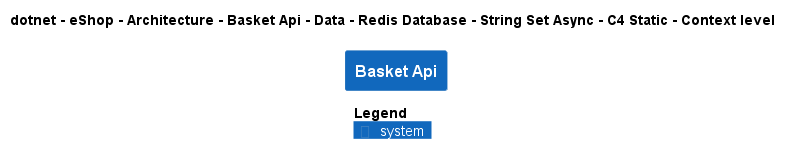

The diagram above was rendered by PlantUML. Its source (embedded in the PNG):
@startuml
!pragma layout smetana
!include ..\..\..\..\..\..\..\..\..\..\..\.c4s\C4_Context.puml

AddElementTag("c4interflow:lifecycle:new", $bgColor=green, $fontColor=#ffffff, $borderColor=green, $shadowing="False")
AddElementTag("c4interflow:lifecycle:changed", $bgColor=orange, $fontColor=#ffffff, $borderColor=orange, $shadowing="False")
AddElementTag("c4interflow:lifecycle:removed", $bgColor=red, $fontColor=#ffffff, $borderColor=red, $shadowing="False")

AddRelTag("c4interflow:lifecycle:new", $textColor=green, $lineColor=green)
AddRelTag("c4interflow:lifecycle:changed", $textColor=orange, $lineColor=orange)
AddRelTag("c4interflow:lifecycle:removed", $textColor=red, $lineColor=red)

SHOW_PERSON_PORTRAIT()
LAYOUT_TOP_DOWN()

skinparam linetype polyline

title dotnet - eShop - Architecture - Basket Api - Data - Redis Database - String Set Async - C4 Static - Context level

System(dotnet.eShop.Architecture.SoftwareSystems.BasketApi, "Basket Api", "")



SHOW_LEGEND()
@enduml